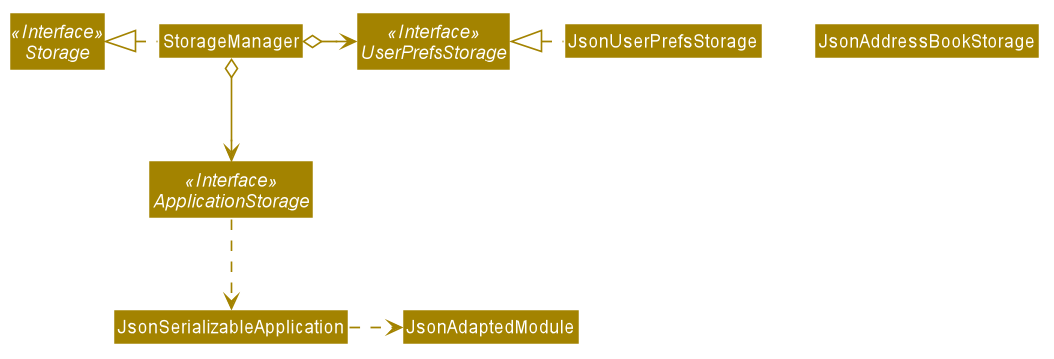

The diagram above was rendered by PlantUML. Its source (embedded in the PNG):
@startuml








skinparam BackgroundColor #FFFFFFF

skinparam Shadowing false

skinparam Class {
    FontColor #FFFFFF
    BorderThickness 1
    BorderColor #FFFFFF
    StereotypeFontColor #FFFFFF
    FontName Arial
}

skinparam Actor {
    BorderColor #000000
    Color #000000
    FontName Arial
}

skinparam Sequence {
    MessageAlign center
    BoxFontSize 15
    BoxPadding 0
    BoxFontColor #FFFFFF
    FontName Arial
}

skinparam Participant {
    FontColor #FFFFFFF
    Padding 20
}

skinparam MinClassWidth 50
skinparam ParticipantPadding 10
skinparam Shadowing false
skinparam DefaultTextAlignment center
skinparam packageStyle Rectangle

hide footbox
hide members
hide circle
skinparam arrowThickness 1.1
skinparam arrowColor #A38300
skinparam classBackgroundColor #A38300

Interface Storage <<Interface>>
Interface UserPrefsStorage <<Interface>>
Interface ApplicationStorage <<Interface>>

Class StorageManager
Class JsonUserPrefsStorage
Class JsonAddressBookStorage

StorageManager .left.|> Storage
StorageManager o-right-> UserPrefsStorage
StorageManager o--> ApplicationStorage

JsonUserPrefsStorage .left.|> UserPrefsStorage
ApplicationStorage .down.> JsonSerializableApplication
JsonSerializableApplication .right.> JsonAdaptedModule
@enduml